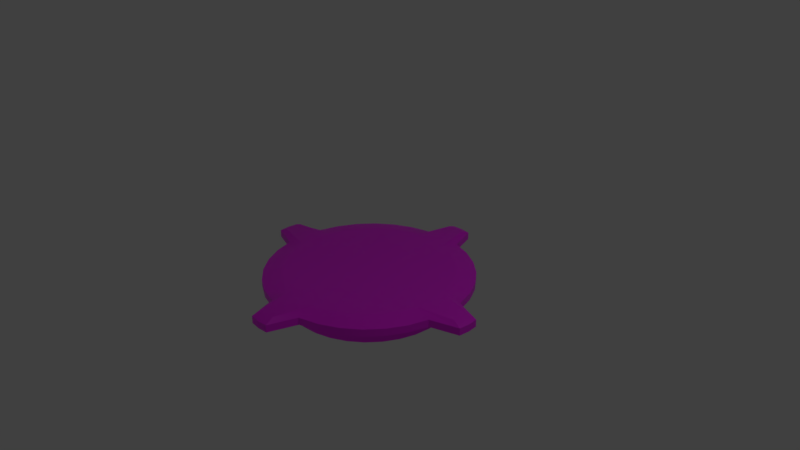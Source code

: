 # Source: Button_Big.blend  (saved by Blender 2.79.0; exported with 4.5.12 LTS)
import bpy
from mathutils import Matrix  # noqa: F401  (used for matrix-valued properties, if any)

bpy.ops.wm.read_factory_settings(use_empty=True)
scene = bpy.context.scene
scene.name = 'Scene'

# ---- collections
col_collection_1 = bpy.data.collections.new('Collection 1'); scene.collection.children.link(col_collection_1)

# ---- images (referenced by path relative to the original .blend; pixels are not part of the script)
import os
ASSET_DIR = os.environ.get("B2B_ASSET_DIR", "")  # directory of the original .blend (textures are referenced by path, not embedded)
HERE = os.path.dirname(os.path.abspath(__file__))  # packed textures are extracted next to this script under _unpacked/

def load_image(name, relpath, width, height, colorspace="sRGB"):
    """Load a texture the original file referenced (path relative to the .blend, or extracted next to this script)."""
    p = next((c for c in (os.path.join(HERE, relpath), os.path.join(ASSET_DIR, relpath)) if relpath and os.path.exists(c)), "")
    if p:
        img = bpy.data.images.load(p, check_existing=True)
        img.name = name
    else:  # same state as the original file: an image datablock whose file is absent (Cycles renders it pink)
        img = bpy.data.images.new(name, width, height)
        img.source = "FILE"
        img.filepath = "//" + (relpath or name)
    img.colorspace_settings.name = colorspace
    return img
img_button_big_bottom_color = load_image('button_big_bottom_color', 'button_big_bottom_color.png', 1024, 1024, 'sRGB')
img_button_big_top_color = load_image('button_big_top_color', 'button_big_top_color.png', 1024, 1024, 'sRGB')

# ---- materials (node trees are filled in below, after node groups)
mat_material_002 = bpy.data.materials.new('Material.002')
mat_material_002.alpha_threshold = 0.0
mat_material_002.roughness = 0.5
mat_material_001 = bpy.data.materials.new('Material.001')
mat_material_001.alpha_threshold = 0.0
mat_material_001.roughness = 0.5

# ---- material node trees
mat_material_002.use_nodes = True; mat_material_002.node_tree.nodes.clear()
_N = mat_material_002.node_tree.nodes; _L = mat_material_002.node_tree.links
n0 = _N.new('ShaderNodeOutputMaterial'); n0.name = 'Material Output'; n0.location = (300, 300)
n1 = _N.new('ShaderNodeBsdfPrincipled'); n1.name = 'Principled BSDF'; n1.location = (23, 469)
n1.width = 150
n1.subsurface_method = 'BURLEY'
n1.inputs[3].default_value = 1.45
n1.inputs[9].default_value = (1.0, 1.0, 1.0)
n2 = _N.new('ShaderNodeTexImage'); n2.name = 'Image Texture'; n2.location = (-246, 386)
n2.width = 140
n2.image = img_button_big_bottom_color
_L.new(n2.outputs[0], n1.inputs[0])
_L.new(n1.outputs[0], n0.inputs[0])
n0.is_active_output = True
mat_material_001.use_nodes = True; mat_material_001.node_tree.nodes.clear()
_N = mat_material_001.node_tree.nodes; _L = mat_material_001.node_tree.links
n0 = _N.new('ShaderNodeBsdfPrincipled'); n0.name = 'Principled BSDF'; n0.location = (11, 475)
n0.width = 150
n0.subsurface_method = 'BURLEY'
n0.inputs[3].default_value = 1.45
n0.inputs[9].default_value = (1.0, 1.0, 1.0)
n1 = _N.new('ShaderNodeOutputMaterial'); n1.name = 'Material Output'; n1.location = (222, 469)
n2 = _N.new('ShaderNodeTexImage'); n2.name = 'Image Texture'; n2.location = (-218, 485)
n2.width = 140
n2.image = img_button_big_top_color
_L.new(n0.outputs[0], n1.inputs[0])
_L.new(n2.outputs[0], n0.inputs[0])
n1.is_active_output = True

# ---- world
world_world = bpy.data.worlds.new('World'); scene.world = world_world
world_world.color = (0.05088, 0.05088, 0.05088)
world_world.use_sun_shadow = False
world_world.sun_shadow_jitter_overblur = 0.0
world_world.cycles.sampling_method = 'MANUAL'

# ---- cameras
cam_camera = bpy.data.cameras.new('Camera')
cam_camera.clip_end = 100.0
cam_camera.lens = 35.0
cam_camera.sensor_width = 32.0
cam_camera.sensor_height = 18.0
cam_camera.ortho_scale = 7.314
cam_camera.dof.focus_distance = 0.0

# ---- lights
light_lamp = bpy.data.lights.new('Lamp', 'POINT')
light_lamp.transmission_factor = 0.0
light_lamp.cutoff_distance = 30.0
light_lamp.energy = 100.0
light_lamp.shadow_buffer_clip_start = 1.001
light_lamp.shadow_soft_size = 0.1
light_lamp.shadow_maximum_resolution = 0.006
light_lamp.use_absolute_resolution = True

# ---- meshes
me_circle_002 = bpy.data.meshes.new('Circle.002')
me_circle_002.from_pydata([(1.148e-07, 1.1, 0.15), (-0.2146, 1.079, 0.15), (-0.421, 1.016, 0.15), (-0.6111, 0.9146, 0.15), (-0.7778, 0.7778, 0.15), (-0.9146, 0.6111, 0.15), (-1.016, 0.421, 0.15), (-1.079, 0.2146, 0.15), (-1.1, -2.285e-07, 0.15), (-1.079, -0.2146, 0.15), (-1.016, -0.421, 0.15), (-0.9146, -0.6111, 0.15), (-0.7778, -0.7778, 0.15), (-0.6111, -0.9146, 0.15), (-0.421, -1.016, 0.15), (-0.2146, -1.079, 0.15), (4.732e-07, -1.1, 0.15), (0.2146, -1.079, 0.15), (0.421, -1.016, 0.15), (0.6111, -0.9146, 0.15), (0.7778, -0.7778, 0.15), (0.9146, -0.6111, 0.15), (1.016, -0.421, 0.15), (1.079, -0.2146, 0.15), (1.1, 7.506e-07, 0.15), (1.079, 0.2146, 0.15), (1.016, 0.421, 0.15), (0.9146, 0.6111, 0.15), (0.7778, 0.7778, 0.15), (0.6111, 0.9146, 0.15), (0.421, 1.016, 0.15), (0.2146, 1.079, 0.15), (1.213e-07, 1.155, 0.15), (-0.2253, 1.133, 0.15), (-0.442, 1.067, 0.15), (-0.6417, 0.9603, 0.15), (-0.8167, 0.8167, 0.15), (-0.9603, 0.6417, 0.15), (-1.067, 0.442, 0.15), (-1.133, 0.2253, 0.15), (-1.155, -2.4e-07, 0.15), (-1.133, -0.2253, 0.15), (-1.067, -0.442, 0.15), (-0.9603, -0.6417, 0.15), (-0.8167, -0.8167, 0.15), (-0.6417, -0.9603, 0.15), (-0.442, -1.067, 0.15), (-0.2253, -1.133, 0.15), (4.977e-07, -1.155, 0.15), (0.2253, -1.133, 0.15), (0.442, -1.067, 0.15), (0.6417, -0.9603, 0.15), (0.8167, -0.8167, 0.15), (0.9603, -0.6417, 0.15), (1.067, -0.442, 0.15), (1.133, -0.2253, 0.15), (1.155, 7.88e-07, 0.15), (1.133, 0.2253, 0.15), (1.067, 0.442, 0.15), (0.9603, 0.6417, 0.15), (0.8167, 0.8167, 0.15), (0.6417, 0.9603, 0.15), (0.442, 1.067, 0.15), (0.2253, 1.133, 0.15), (-0.2704, 1.359, 0.1), (-0.5304, 1.28, 0.1), (-0.77, 1.152, 0.1), (-0.98, 0.98, 0.1), (-1.152, 0.77, 0.1), (-1.28, 0.5304, 0.1), (-1.359, 0.2704, 0.1), (-1.359, -0.2704, 0.1), (-1.28, -0.5304, 0.1), (-1.152, -0.77, 0.1), (-0.98, -0.9801, 0.1), (-0.77, -1.152, 0.1), (-0.5304, -1.28, 0.1), (-0.2704, -1.359, 0.1), (0.2704, -1.359, 0.1), (0.5304, -1.28, 0.1), (0.77, -1.152, 0.1), (0.9801, -0.98, 0.1), (1.152, -0.77, 0.1), (1.28, -0.5304, 0.1), (1.359, -0.2704, 0.1), (1.359, 0.2704, 0.1), (1.28, 0.5304, 0.1), (1.152, 0.77, 0.1), (0.98, 0.9801, 0.1), (0.77, 1.152, 0.1), (0.5304, 1.28, 0.1), (0.2704, 1.359, 0.1), (-0.2704, 1.359, 0.1), (-0.5304, 1.28, 0.1), (-0.77, 1.152, 0.1), (-0.98, 0.98, 0.1), (-1.152, 0.77, 0.1), (-1.28, 0.5304, 0.1), (-1.359, 0.2704, 0.1), (-1.359, -0.2704, 0.1), (-1.28, -0.5304, 0.1), (-1.152, -0.77, 0.1), (-0.98, -0.9801, 0.1), (-0.77, -1.152, 0.1), (-0.5304, -1.28, 0.1), (-0.2704, -1.359, 0.1), (0.2704, -1.359, 0.1), (0.5304, -1.28, 0.1), (0.77, -1.152, 0.1), (0.9801, -0.98, 0.1), (1.152, -0.77, 0.1), (1.28, -0.5304, 0.1), (1.359, -0.2704, 0.1), (1.359, 0.2704, 0.1), (1.28, 0.5304, 0.1), (1.152, 0.77, 0.1), (0.98, 0.9801, 0.1), (0.77, 1.152, 0.1), (0.5304, 1.28, 0.1), (0.2704, 1.359, 0.1), (1.405e-07, 1.386, 1.49e-07), (-0.2704, 1.359, 1.49e-07), (-0.5304, 1.28, 1.49e-07), (-0.77, 1.152, 1.49e-07), (-0.98, 0.98, 1.49e-07), (-1.152, 0.77, 1.49e-07), (-1.28, 0.5304, 1.49e-07), (-1.359, 0.2704, 1.49e-07), (-1.386, -2.888e-07, 1.49e-07), (-1.359, -0.2704, 1.49e-07), (-1.28, -0.5304, 1.49e-07), (-1.152, -0.77, 1.49e-07), (-0.98, -0.9801, 1.49e-07), (-0.77, -1.152, 1.49e-07), (-0.5304, -1.28, 1.49e-07), (-0.2704, -1.359, 1.49e-07), (5.921e-07, -1.386, 1.49e-07), (0.2704, -1.359, 1.49e-07), (0.5304, -1.28, 1.49e-07), (0.77, -1.152, 1.49e-07), (0.9801, -0.98, 1.49e-07), (1.152, -0.77, 1.49e-07), (1.28, -0.5304, 1.49e-07), (1.359, -0.2704, 1.49e-07), (1.386, 9.448e-07, 1.49e-07), (1.359, 0.2704, 1.49e-07), (1.28, 0.5304, 1.49e-07), (1.152, 0.77, 1.49e-07), (0.98, 0.9801, 1.49e-07), (0.77, 1.152, 1.49e-07), (0.5304, 1.28, 1.49e-07), (0.2704, 1.359, 1.49e-07), (-3.33e-07, 1.633, 0.15), (-0.1172, 1.621, 0.15), (-1.621, 0.1172, 0.15), (-1.633, -2.483e-07, 0.15), (-1.621, -0.1172, 0.15), (-0.1172, -1.621, 0.15), (6.674e-07, -1.633, 0.15), (0.1172, -1.621, 0.15), (1.621, -0.1172, 0.15), (1.633, 1.202e-06, 0.15), (1.621, 0.1172, 0.15), (0.1172, 1.621, 0.15), (-3.231e-07, 1.753, 0.1), (-0.1406, 1.739, 0.1), (-1.739, 0.1406, 0.1), (-1.753, -2.737e-07, 0.1), (-1.739, -0.1406, 0.1), (-0.1406, -1.739, 0.1), (7.165e-07, -1.753, 0.1), (0.1406, -1.739, 0.1), (1.739, -0.1406, 0.1), (1.753, 1.284e-06, 0.1), (1.739, 0.1406, 0.1), (0.1406, 1.739, 0.1), (-3.231e-07, 1.753, 0.1), (-0.1406, 1.739, 0.1), (-1.739, 0.1406, 0.1), (-1.753, -2.737e-07, 0.1), (-1.739, -0.1406, 0.1), (-0.1406, -1.739, 0.1), (7.165e-07, -1.753, 0.1), (0.1406, -1.739, 0.1), (1.739, -0.1406, 0.1), (1.753, 1.284e-06, 0.1), (1.739, 0.1406, 0.1), (0.1406, 1.739, 0.1), (-3.231e-07, 1.753, 1.341e-07), (-0.1406, 1.739, 1.341e-07), (-1.739, 0.1406, 1.341e-07), (-1.753, -2.737e-07, 1.341e-07), (-1.739, -0.1406, 1.341e-07), (-0.1406, -1.739, 1.341e-07), (7.165e-07, -1.753, 1.341e-07), (0.1406, -1.739, 1.341e-07), (1.739, -0.1406, 1.341e-07), (1.753, 1.284e-06, 1.341e-07), (1.739, 0.1406, 1.341e-07), (0.1406, 1.739, 1.341e-07)], [], [(0, 31, 63, 32), (17, 16, 48, 49), (8, 7, 39, 40), (26, 25, 57, 58), (11, 10, 42, 43), (2, 1, 33, 34), (30, 29, 61, 62), (12, 11, 43, 44), (21, 20, 52, 53), (6, 5, 37, 38), (15, 14, 46, 47), (25, 24, 56, 57), (16, 15, 47, 48), (1, 0, 32, 33), (19, 18, 50, 51), (10, 9, 41, 42), (29, 28, 60, 61), (20, 19, 51, 52), (5, 4, 36, 37), (23, 22, 54, 55), (14, 13, 45, 46), (24, 23, 55, 56), (18, 17, 49, 50), (9, 8, 40, 41), (27, 26, 58, 59), (3, 2, 34, 35), (28, 27, 59, 60), (31, 30, 62, 63), (22, 21, 53, 54), (13, 12, 44, 45), (4, 3, 35, 36), (7, 6, 38, 39), (70, 98, 178, 166), (145, 113, 186, 198), (59, 58, 86, 87), (50, 49, 78, 79), (35, 34, 65, 66), (60, 59, 87, 88), (63, 62, 90, 91), (45, 44, 74, 75), (36, 35, 66, 67), (54, 53, 82, 83), (39, 38, 69, 70), (137, 106, 183, 195), (98, 127, 190, 178), (58, 57, 85, 86), (49, 48, 158, 159), (34, 33, 64, 65), (43, 42, 72, 73), (62, 61, 89, 90), (53, 52, 81, 82), (44, 43, 73, 74), (47, 46, 76, 77), (38, 37, 68, 69), (40, 39, 154, 155), (32, 63, 163, 152), (51, 50, 79, 80), (42, 41, 71, 72), (91, 119, 187, 175), (61, 60, 88, 89), (52, 51, 80, 81), (46, 45, 75, 76), (37, 36, 67, 68), (55, 54, 83, 84), (99, 71, 168, 180), (127, 128, 191, 190), (136, 137, 195, 194), (86, 85, 113, 114), (73, 72, 100, 101), (65, 64, 92, 93), (90, 89, 117, 118), (74, 73, 101, 102), (82, 81, 109, 110), (69, 68, 96, 97), (77, 76, 104, 105), (151, 120, 188, 199), (119, 151, 199, 187), (78, 49, 159, 171), (80, 79, 107, 108), (72, 71, 99, 100), (89, 88, 116, 117), (81, 80, 108, 109), (84, 83, 111, 112), (76, 75, 103, 104), (68, 67, 95, 96), (63, 91, 175, 163), (79, 78, 106, 107), (85, 57, 162, 174), (87, 86, 114, 115), (66, 65, 93, 94), (88, 87, 115, 116), (91, 90, 118, 119), (75, 74, 102, 103), (67, 66, 94, 95), (83, 82, 110, 111), (70, 69, 97, 98), (71, 41, 156, 168), (77, 105, 181, 169), (100, 99, 129, 130), (129, 99, 180, 192), (108, 107, 138, 139), (117, 116, 148, 149), (109, 108, 139, 140), (96, 95, 124, 125), (112, 111, 142, 143), (104, 103, 133, 134), (41, 40, 155, 156), (115, 114, 146, 147), (107, 106, 137, 138), (56, 55, 160, 161), (94, 93, 122, 123), (116, 115, 147, 148), (119, 118, 150, 151), (111, 110, 141, 142), (103, 102, 132, 133), (95, 94, 123, 124), (98, 97, 126, 127), (64, 33, 153, 165), (92, 64, 165, 177), (128, 129, 192, 191), (114, 113, 145, 146), (101, 100, 130, 131), (93, 92, 121, 122), (118, 117, 149, 150), (102, 101, 131, 132), (110, 109, 140, 141), (97, 96, 125, 126), (105, 104, 134, 135), (161, 160, 172, 173), (156, 155, 167, 168), (152, 163, 175, 164), (155, 154, 166, 167), (159, 158, 170, 171), (162, 161, 173, 174), (158, 157, 169, 170), (153, 152, 164, 165), (164, 175, 187, 176), (171, 170, 182, 183), (167, 166, 178, 179), (174, 173, 185, 186), (170, 169, 181, 182), (165, 164, 176, 177), (173, 172, 184, 185), (168, 167, 179, 180), (182, 181, 193, 194), (186, 185, 197, 198), (177, 176, 188, 189), (185, 184, 196, 197), (180, 179, 191, 192), (176, 187, 199, 188), (183, 182, 194, 195), (179, 178, 190, 191), (47, 77, 169, 157), (112, 143, 196, 184), (121, 92, 177, 189), (144, 145, 198, 197), (135, 136, 194, 193), (120, 121, 189, 188), (55, 84, 172, 160), (57, 56, 161, 162), (48, 47, 157, 158), (33, 32, 152, 153), (84, 112, 184, 172), (106, 78, 171, 183), (113, 85, 174, 186), (39, 70, 166, 154), (105, 135, 193, 181), (143, 144, 197, 196), (1, 2, 3, 4, 5, 6, 7, 8, 9, 10, 11, 12, 13, 14, 15, 16, 17, 18, 19, 20, 21, 22, 23, 24, 25, 26, 27, 28, 29, 30, 31, 0), (121, 120, 151, 150, 149, 148, 147, 146, 145, 144, 143, 142, 141, 140, 139, 138, 137, 136, 135, 134, 133, 132, 131, 130, 129, 128, 127, 126, 125, 124, 123, 122)])
me_circle_002.polygons.foreach_set('use_smooth', [True] * 170)
_uv = me_circle_002.uv_layers.new(name='UVMap')
_uv.uv.foreach_set('vector', [0.6697, 0.8974, 0.7155, 0.8685, 0.7294, 0.8745, 0.6814, 0.9047, 0.2588, 0.5795, 0.204, 0.6026, 0.1924, 0.5953, 0.2499, 0.571, 0.1794, 0.8832, 0.2297, 0.9094, 0.2194, 0.9174, 0.1665, 0.8899, 0.7639, 0.6833, 0.7349, 0.6481, 0.7498, 0.643, 0.7802, 0.68, 0.09341, 0.7789, 0.1099, 0.8167, 0.09351, 0.82, 0.07623, 0.7804, 0.5534, 0.9371, 0.615, 0.9205, 0.6239, 0.929, 0.5593, 0.9465, 0.7505, 0.8352, 0.7735, 0.7985, 0.7904, 0.8009, 0.7662, 0.8394, 0.09015, 0.74, 0.09341, 0.7789, 0.07623, 0.7804, 0.07281, 0.7395, 0.5216, 0.5573, 0.4543, 0.5516, 0.4552, 0.5417, 0.5259, 0.5477, 0.2881, 0.9295, 0.3521, 0.9427, 0.3479, 0.9523, 0.2806, 0.9385, 0.1583, 0.6315, 0.1232, 0.6648, 0.1075, 0.6606, 0.1443, 0.6255, 0.7349, 0.6481, 0.6944, 0.6168, 0.7073, 0.6101, 0.7498, 0.643, 0.204, 0.6026, 0.1583, 0.6315, 0.1443, 0.6255, 0.1924, 0.5953, 0.615, 0.9205, 0.6697, 0.8974, 0.6814, 0.9047, 0.6239, 0.929, 0.3864, 0.5535, 0.3203, 0.5629, 0.3145, 0.5535, 0.3838, 0.5436, 0.1099, 0.8167, 0.1389, 0.8519, 0.124, 0.857, 0.09351, 0.82, 0.7735, 0.7985, 0.7836, 0.76, 0.8009, 0.7605, 0.7904, 0.8009, 0.4543, 0.5516, 0.3864, 0.5535, 0.3838, 0.5436, 0.4552, 0.5417, 0.3521, 0.9427, 0.4194, 0.9484, 0.4186, 0.9583, 0.3479, 0.9523, 0.644, 0.5906, 0.5857, 0.5705, 0.5931, 0.5615, 0.6544, 0.5826, 0.1232, 0.6648, 0.1002, 0.7015, 0.08338, 0.6991, 0.1075, 0.6606, 0.6944, 0.6168, 0.644, 0.5906, 0.6544, 0.5826, 0.7073, 0.6101, 0.3203, 0.5629, 0.2588, 0.5795, 0.2499, 0.571, 0.3145, 0.5535, 0.1389, 0.8519, 0.1794, 0.8832, 0.1665, 0.8899, 0.124, 0.857, 0.7803, 0.7211, 0.7639, 0.6833, 0.7802, 0.68, 0.7975, 0.7196, 0.4874, 0.9465, 0.5534, 0.9371, 0.5593, 0.9465, 0.4899, 0.9564, 0.7836, 0.76, 0.7803, 0.7211, 0.7975, 0.7196, 0.8009, 0.7605, 0.7155, 0.8685, 0.7505, 0.8352, 0.7662, 0.8394, 0.7294, 0.8745, 0.5857, 0.5705, 0.5216, 0.5573, 0.5259, 0.5477, 0.5931, 0.5615, 0.1002, 0.7015, 0.09015, 0.74, 0.07281, 0.7395, 0.08338, 0.6991, 0.4194, 0.9484, 0.4874, 0.9465, 0.4899, 0.9564, 0.4186, 0.9583, 0.2297, 0.9094, 0.2881, 0.9295, 0.2806, 0.9385, 0.2194, 0.9174, 0.0, 0.0, 0.0, 0.0, 0.0, 0.0, 0.0, 0.0, 0.9684, 0.07005, 0.9369, 0.07005, 0.9369, 2.153e-08, 0.9684, 0.0, 0.7975, 0.7196, 0.7802, 0.68, 0.8489, 0.666, 0.8697, 0.7136, 0.3145, 0.5535, 0.2499, 0.571, 0.2124, 0.5351, 0.29, 0.5142, 0.4899, 0.9564, 0.5593, 0.9465, 0.5838, 0.9858, 0.5005, 0.9977, 0.8009, 0.7605, 0.7975, 0.7196, 0.8697, 0.7136, 0.8738, 0.7626, 0.7294, 0.8745, 0.7662, 0.8394, 0.8321, 0.8573, 0.7879, 0.8994, 0.08338, 0.6991, 0.07281, 0.7395, 0.0, 0.7374, 0.01268, 0.6889, 0.4186, 0.9583, 0.4899, 0.9564, 0.5005, 0.9977, 0.4149, 1.0, 0.5931, 0.5615, 0.5259, 0.5477, 0.5437, 0.5073, 0.6244, 0.5238, 0.2194, 0.9174, 0.2806, 0.9385, 0.2494, 0.9762, 0.1759, 0.9509, 0.9369, 0.2102, 0.9684, 0.2102, 0.9684, 0.2802, 0.9369, 0.2802, 0.9684, 0.4137, 0.9369, 0.4137, 0.9369, 0.347, 0.9684, 0.347, 0.7802, 0.68, 0.7498, 0.643, 0.8123, 0.6216, 0.8489, 0.666, 0.2499, 0.571, 0.1924, 0.5953, 0.09127, 0.5313, 0.1211, 0.5186, 0.5593, 0.9465, 0.6239, 0.929, 0.6613, 0.9649, 0.5838, 0.9858, 0.07623, 0.7804, 0.09351, 0.82, 0.02484, 0.834, 0.004105, 0.7864, 0.7662, 0.8394, 0.7904, 0.8009, 0.8611, 0.8111, 0.8321, 0.8573, 0.5259, 0.5477, 0.4552, 0.5417, 0.4589, 0.5, 0.5437, 0.5073, 0.07281, 0.7395, 0.07623, 0.7804, 0.004105, 0.7864, 0.0, 0.7374, 0.1443, 0.6255, 0.1075, 0.6606, 0.04167, 0.6427, 0.08584, 0.6006, 0.2806, 0.9385, 0.3479, 0.9523, 0.3301, 0.9927, 0.2494, 0.9762, 0.1665, 0.8899, 0.2194, 0.9174, 0.08214, 0.9621, 0.05464, 0.9478, 0.6814, 0.9047, 0.7294, 0.8745, 0.8075, 0.953, 0.7825, 0.9687, 0.3838, 0.5436, 0.3145, 0.5535, 0.29, 0.5142, 0.3732, 0.5023, 0.09351, 0.82, 0.124, 0.857, 0.06141, 0.8784, 0.02484, 0.834, 0.0, 0.0, 0.0, 0.0, 0.0, 0.0, 0.0, 0.0, 0.7904, 0.8009, 0.8009, 0.7605, 0.8738, 0.7626, 0.8611, 0.8111, 0.4552, 0.5417, 0.3838, 0.5436, 0.3732, 0.5023, 0.4589, 0.5, 0.1075, 0.6606, 0.08338, 0.6991, 0.01268, 0.6889, 0.04167, 0.6427, 0.3479, 0.9523, 0.4186, 0.9583, 0.4149, 1.0, 0.3301, 0.9927, 0.6544, 0.5826, 0.5931, 0.5615, 0.6244, 0.5238, 0.6979, 0.5491, 0.0, 0.0, 0.0, 0.0, 0.0, 0.0, 0.0, 0.0, 0.1759, 0.04912, 0.1124, 0.08212, 0.02652, 0.03768, 0.05952, 0.02052, 0.1435, 0.4357, 0.2124, 0.4649, 0.1017, 0.5, 0.06585, 0.4848, 0.0, 0.0, 0.0, 0.0, 0.0, 0.0, 0.0, 0.0, 0.0, 0.0, 0.0, 0.0, 0.0, 0.0, 0.0, 0.0, 0.0, 0.0, 0.0, 0.0, 0.0, 0.0, 0.0, 0.0, 0.0, 0.0, 0.0, 0.0, 0.0, 0.0, 0.0, 0.0, 0.0, 0.0, 0.0, 0.0, 0.0, 0.0, 0.0, 0.0, 0.0, 0.0, 0.0, 0.0, 0.0, 0.0, 0.0, 0.0, 0.0, 0.0, 0.0, 0.0, 0.0, 0.0, 0.0, 0.0, 0.0, 0.0, 0.0, 0.0, 0.0, 0.0, 0.0, 0.0, 0.7879, 0.1006, 0.7303, 0.06433, 0.8079, 0.01518, 0.8379, 0.03406, 0.9369, 0.2802, 0.9684, 0.2802, 0.9684, 0.347, 0.9369, 0.347, 0.2124, 0.5351, 0.2499, 0.571, 0.1211, 0.5186, 0.1017, 0.5, 0.0, 0.0, 0.0, 0.0, 0.0, 0.0, 0.0, 0.0, 0.0, 0.0, 0.0, 0.0, 0.0, 0.0, 0.0, 0.0, 0.0, 0.0, 0.0, 0.0, 0.0, 0.0, 0.0, 0.0, 0.0, 0.0, 0.0, 0.0, 0.0, 0.0, 0.0, 0.0, 0.0, 0.0, 0.0, 0.0, 0.0, 0.0, 0.0, 0.0, 0.0, 0.0, 0.0, 0.0, 0.0, 0.0, 0.0, 0.0, 0.0, 0.0, 0.0, 0.0, 0.0, 0.0, 0.0, 0.0, 0.7294, 0.8745, 0.7879, 0.8994, 0.8379, 0.9659, 0.8075, 0.953, 0.0, 0.0, 0.0, 0.0, 0.0, 0.0, 0.0, 0.0, 0.8123, 0.6216, 0.7498, 0.643, 0.8412, 0.5693, 0.8738, 0.5582, 0.0, 0.0, 0.0, 0.0, 0.0, 0.0, 0.0, 0.0, 0.0, 0.0, 0.0, 0.0, 0.0, 0.0, 0.0, 0.0, 0.0, 0.0, 0.0, 0.0, 0.0, 0.0, 0.0, 0.0, 0.0, 0.0, 0.0, 0.0, 0.0, 0.0, 0.0, 0.0, 0.0, 0.0, 0.0, 0.0, 0.0, 0.0, 0.0, 0.0, 0.0, 0.0, 0.0, 0.0, 0.0, 0.0, 0.0, 0.0, 0.0, 0.0, 0.0, 0.0, 0.0, 0.0, 0.0, 0.0, 0.0, 0.0, 0.0, 0.0, 0.0, 0.0, 0.0, 0.0, 0.06141, 0.8784, 0.124, 0.857, 0.03254, 0.9307, 3.386e-07, 0.9418, 0.0, 0.0, 0.0, 0.0, 0.0, 0.0, 0.0, 0.0, 0.9053, 0.04584, 0.9053, 0.0, 0.9369, 5.382e-09, 0.9369, 0.04584, 0.9684, 0.2102, 0.9369, 0.2102, 0.9369, 0.1401, 0.9684, 0.1401, 0.9369, 0.1587, 0.9369, 0.2002, 0.9053, 0.2002, 0.9053, 0.1587, 0.8738, 0.1727, 0.8738, 0.1327, 0.9053, 0.1327, 0.9053, 0.1727, 0.9369, 0.123, 0.9369, 0.1587, 0.9053, 0.1587, 0.9053, 0.123, 0.8738, 0.438, 0.8738, 0.398, 0.9053, 0.398, 0.9053, 0.438, 0.9053, 0.2653, 0.9053, 0.3132, 0.8738, 0.3132, 0.8738, 0.2653, 0.8738, 0.08483, 0.8738, 0.04003, 0.9053, 0.04003, 0.9053, 0.08483, 0.124, 0.857, 0.1665, 0.8899, 0.05464, 0.9478, 0.03254, 0.9307, 0.9369, 0.2817, 0.9369, 0.3232, 0.9053, 0.3232, 0.9053, 0.2817, 0.9369, 0.2002, 0.9369, 0.246, 0.9053, 0.246, 0.9053, 0.2002, 0.7073, 0.6101, 0.6544, 0.5826, 0.7916, 0.5379, 0.8191, 0.5522, 0.9053, 0.4565, 0.9053, 0.4149, 0.9369, 0.4149, 0.9369, 0.4565, 0.9369, 0.246, 0.9369, 0.2817, 0.9053, 0.2817, 0.9053, 0.246, 0.8738, 0.2653, 0.8738, 0.2175, 0.9053, 0.2175, 0.9053, 0.2653, 0.9053, 0.3132, 0.9053, 0.358, 0.8738, 0.358, 0.8738, 0.3132, 0.8738, 0.04003, 0.8738, 0.0, 0.9053, 1.076e-08, 0.9053, 0.04003, 0.9053, 0.4921, 0.9053, 0.4565, 0.9369, 0.4565, 0.9369, 0.4921, 0.8738, 0.5307, 0.8738, 0.4828, 0.9053, 0.4828, 0.9053, 0.5307, 0.6613, 0.9649, 0.6239, 0.929, 0.7526, 0.9814, 0.7721, 1.0, 0.0, 0.0, 0.0, 0.0, 0.0, 0.0, 0.0, 0.0, 0.1124, 0.08212, 0.06141, 0.1216, 3.762e-07, 0.05819, 0.02652, 0.03768, 0.9369, 0.3232, 0.9369, 0.3691, 0.9053, 0.3691, 0.9053, 0.3232, 0.9053, 0.08738, 0.9053, 0.04584, 0.9369, 0.04584, 0.9369, 0.08738, 0.9053, 0.4149, 0.9053, 0.3691, 0.9369, 0.3691, 0.9369, 0.4149, 0.8738, 0.2175, 0.8738, 0.1727, 0.9053, 0.1727, 0.9053, 0.2175, 0.9053, 0.123, 0.9053, 0.08738, 0.9369, 0.08738, 0.9369, 0.123, 0.9053, 0.358, 0.9053, 0.398, 0.8738, 0.398, 0.8738, 0.358, 0.8738, 0.4828, 0.8738, 0.438, 0.9053, 0.438, 0.9053, 0.4828, 0.8738, 0.1327, 0.8738, 0.08483, 0.9053, 0.08483, 0.9053, 0.1327, 0.8191, 0.5522, 0.7916, 0.5379, 0.8142, 0.5205, 0.8472, 0.5377, 0.03254, 0.9307, 0.05464, 0.9478, 0.02652, 0.9623, 3.386e-07, 0.9418, 0.7825, 0.9687, 0.8075, 0.953, 0.8379, 0.9659, 0.8079, 0.9848, 0.05464, 0.9478, 0.08214, 0.9621, 0.05952, 0.9795, 0.02652, 0.9623, 0.1211, 0.5186, 0.09127, 0.5313, 0.06585, 0.5152, 0.1017, 0.5, 0.8412, 0.5693, 0.8191, 0.5522, 0.8472, 0.5377, 0.8738, 0.5582, 0.09127, 0.5313, 0.06629, 0.547, 0.03586, 0.5341, 0.06585, 0.5152, 0.7526, 0.9814, 0.7825, 0.9687, 0.8079, 0.9848, 0.7721, 1.0, 0.0, 0.0, 0.0, 0.0, 0.0, 0.0, 0.0, 0.0, 0.0, 0.0, 0.0, 0.0, 0.0, 0.0, 0.0, 0.0, 0.0, 0.0, 0.0, 0.0, 0.0, 0.0, 0.0, 0.0, 0.0, 0.0, 0.0, 0.0, 0.0, 0.0, 0.0, 0.0, 0.0, 0.0, 0.0, 0.0, 0.0, 0.0, 0.0, 0.0, 0.0, 0.0, 0.0, 0.0, 0.0, 0.0, 0.0, 0.0, 0.0, 0.0, 0.0, 0.0, 0.0, 0.0, 0.0, 0.0, 0.0, 0.0, 0.0, 0.0, 0.0, 0.0, 0.0, 0.0, 0.9369, 0.5173, 0.9369, 0.5428, 0.9053, 0.5428, 0.9053, 0.5173, 1.0, 0.05066, 1.0, 0.07582, 0.9684, 0.07582, 0.9684, 0.05066, 0.9684, 0.152, 0.9684, 0.1268, 1.0, 0.1268, 1.0, 0.152, 1.0, 0.07582, 1.0, 0.1013, 0.9684, 0.1013, 0.9684, 0.07582, 0.9684, 0.05066, 0.9684, 0.02551, 1.0, 0.02551, 1.0, 0.05066, 0.9684, 0.1268, 0.9684, 0.1013, 1.0, 0.1013, 1.0, 0.1268, 0.9369, 0.4921, 0.9369, 0.5173, 0.9053, 0.5173, 0.9053, 0.4921, 0.9684, 0.02551, 0.9684, 0.0, 1.0, 3.364e-10, 1.0, 0.02551, 0.1443, 0.6255, 0.08584, 0.6006, 0.03586, 0.5341, 0.06629, 0.547, 0.9684, 0.5472, 0.9369, 0.5472, 0.9369, 0.4805, 0.9684, 0.4805, 0.9369, 0.07005, 0.9684, 0.07005, 0.9684, 0.1401, 0.9369, 0.1401, 0.7613, 0.4179, 0.8123, 0.3784, 0.8738, 0.4418, 0.8472, 0.4623, 0.08584, 0.3994, 0.1435, 0.4357, 0.06585, 0.4848, 0.03586, 0.4659, 0.7303, 0.06433, 0.6613, 0.03514, 0.7721, 1.076e-07, 0.8079, 0.01518, 0.6544, 0.5826, 0.6979, 0.5491, 0.8142, 0.5205, 0.7916, 0.5379, 0.7498, 0.643, 0.7073, 0.6101, 0.8191, 0.5522, 0.8412, 0.5693, 0.1924, 0.5953, 0.1443, 0.6255, 0.06629, 0.547, 0.09127, 0.5313, 0.6239, 0.929, 0.6814, 0.9047, 0.7825, 0.9687, 0.7526, 0.9814, 0.0, 0.0, 0.0, 0.0, 0.0, 0.0, 0.0, 0.0, 0.0, 0.0, 0.0, 0.0, 0.0, 0.0, 0.0, 0.0, 0.0, 0.0, 0.0, 0.0, 0.0, 0.0, 0.0, 0.0, 0.2194, 0.9174, 0.1759, 0.9509, 0.05952, 0.9795, 0.08214, 0.9621, 0.9684, 0.4805, 0.9369, 0.4805, 0.9369, 0.4137, 0.9684, 0.4137, 0.6979, 0.4509, 0.7613, 0.4179, 0.8472, 0.4623, 0.8142, 0.4795, 0.615, 0.9205, 0.5534, 0.9371, 0.4874, 0.9465, 0.4194, 0.9484, 0.3521, 0.9427, 0.2881, 0.9295, 0.2297, 0.9094, 0.1794, 0.8832, 0.1389, 0.8519, 0.1099, 0.8167, 0.09341, 0.7789, 0.09015, 0.74, 0.1002, 0.7015, 0.1232, 0.6648, 0.1583, 0.6315, 0.204, 0.6026, 0.2588, 0.5795, 0.3203, 0.5629, 0.3864, 0.5535, 0.4543, 0.5516, 0.5216, 0.5573, 0.5857, 0.5705, 0.644, 0.5906, 0.6944, 0.6168, 0.7349, 0.6481, 0.7639, 0.6833, 0.7803, 0.7211, 0.7836, 0.76, 0.7735, 0.7985, 0.7505, 0.8352, 0.7155, 0.8685, 0.6697, 0.8974, 0.6613, 0.03514, 0.7303, 0.06433, 0.7879, 0.1006, 0.8321, 0.1427, 0.8611, 0.1889, 0.8738, 0.2374, 0.8697, 0.2864, 0.8489, 0.334, 0.8123, 0.3784, 0.7613, 0.4179, 0.6979, 0.4509, 0.6244, 0.4762, 0.5437, 0.4927, 0.4589, 0.5, 0.3732, 0.4977, 0.29, 0.4858, 0.2124, 0.4649, 0.1435, 0.4357, 0.08584, 0.3994, 0.04167, 0.3573, 0.01268, 0.3111, 0.0, 0.2626, 0.004105, 0.2136, 0.02484, 0.166, 0.06141, 0.1216, 0.1124, 0.08212, 0.1759, 0.04912, 0.2494, 0.02385, 0.3301, 0.007258, 0.4149, 0.0, 0.5005, 0.002349, 0.5838, 0.01421])
me_circle_002.materials.append(mat_material_002)
me_circle_002.use_remesh_preserve_volume = False
me_circle_002.use_remesh_preserve_attributes = False
me_circle_002.use_mirror_vertex_groups = False
me_circle_002.use_paint_bone_selection = False
me_circle_002.use_paint_mask = True
me_circle_002.update()
me_circle_001 = bpy.data.meshes.new('Circle.001')
me_circle_001.from_pydata([(0.05226, 0.4973, -0.03593), (-0.04575, 0.4979, -0.03593), (-0.142, 0.4794, -0.03593), (-0.2328, 0.4425, -0.03593), (-0.3147, 0.3886, -0.03593), (-0.3844, 0.3197, -0.03593), (-0.4394, 0.2386, -0.03593), (-0.4775, 0.1483, -0.03593), (-0.4973, 0.05226, -0.03593), (-0.4979, -0.04575, -0.03593), (-0.4794, -0.142, -0.03593), (-0.4425, -0.2328, -0.03593), (-0.3886, -0.3147, -0.03593), (-0.3197, -0.3844, -0.03593), (-0.2386, -0.4394, -0.03593), (-0.1483, -0.4775, -0.03593), (-0.05226, -0.4973, -0.03593), (0.04575, -0.4979, -0.03593), (0.142, -0.4794, -0.03593), (0.2328, -0.4425, -0.03593), (0.3147, -0.3886, -0.03593), (0.3844, -0.3197, -0.03593), (0.4394, -0.2386, -0.03593), (0.4775, -0.1483, -0.03593), (0.4973, -0.05226, -0.03593), (0.4979, 0.04575, -0.03593), (0.4794, 0.142, -0.03593), (0.4425, 0.2328, -0.03593), (0.3886, 0.3147, -0.03593), (0.3197, 0.3844, -0.03593), (0.2386, 0.4394, -0.03593), (0.1483, 0.4775, -0.03593), (0.04704, 0.4475, -0.03593), (-0.04118, 0.4481, -0.03593), (-0.1278, 0.4315, -0.03593), (-0.2095, 0.3982, -0.03593), (-0.2832, 0.3497, -0.03593), (-0.346, 0.2877, -0.03593), (-0.3955, 0.2147, -0.03593), (-0.4298, 0.1334, -0.03593), (-0.4475, 0.04704, -0.03593), (-0.4481, -0.04118, -0.03593), (-0.4315, -0.1278, -0.03593), (-0.3982, -0.2095, -0.03593), (-0.3497, -0.2832, -0.03593), (-0.2877, -0.346, -0.03593), (-0.2147, -0.3955, -0.03593), (-0.1334, -0.4298, -0.03593), (-0.04704, -0.4475, -0.03593), (0.04118, -0.4481, -0.03593), (0.1278, -0.4315, -0.03593), (0.2095, -0.3982, -0.03593), (0.2832, -0.3497, -0.03593), (0.346, -0.2877, -0.03593), (0.3955, -0.2147, -0.03593), (0.4298, -0.1334, -0.03593), (0.4475, -0.04704, -0.03593), (0.4481, 0.04118, -0.03593), (0.4315, 0.1278, -0.03593), (0.3982, 0.2095, -0.03593), (0.3497, 0.2832, -0.03593), (0.2877, 0.346, -0.03593), (0.2147, 0.3955, -0.03593), (0.1334, 0.4298, -0.03593), (-0.1951, 0.9808, 0.0), (-0.3827, 0.9239, 0.0), (-0.5556, 0.8315, 0.0), (-0.7071, 0.7071, 0.0), (-0.8315, 0.5556, 0.0), (-0.9239, 0.3827, 0.0), (-0.9808, 0.1951, 0.0), (-0.9808, -0.1951, 0.0), (-0.9239, -0.3827, 0.0), (-0.8315, -0.5556, 0.0), (-0.7071, -0.7071, 0.0), (-0.5556, -0.8315, 0.0), (-0.3827, -0.9239, 0.0), (-0.1951, -0.9808, 0.0), (0.1951, -0.9808, 0.0), (0.3827, -0.9239, 0.0), (0.5556, -0.8315, 0.0), (0.7071, -0.7071, 0.0), (0.8315, -0.5556, 0.0), (0.9239, -0.3827, 0.0), (0.9808, -0.1951, 0.0), (0.9808, 0.1951, 0.0), (0.9239, 0.3827, 0.0), (0.8315, 0.5556, 0.0), (0.7071, 0.7071, 0.0), (0.5556, 0.8315, 0.0), (0.3827, 0.9239, 0.0), (0.1951, 0.9808, 0.0), (1.187e-08, 1.1, -0.1), (-0.2146, 1.079, -0.1), (-0.421, 1.016, -0.1), (-0.6111, 0.9146, -0.1), (-0.7778, 0.7778, -0.1), (-0.9146, 0.6111, -0.1), (-1.016, 0.421, -0.1), (-1.079, 0.2146, -0.1), (-1.1, 5.455e-08, -0.1), (-1.079, -0.2146, -0.1), (-1.016, -0.421, -0.1), (-0.9146, -0.6111, -0.1), (-0.7778, -0.7778, -0.1), (-0.6111, -0.9146, -0.1), (-0.421, -1.016, -0.1), (-0.2146, -1.079, -0.1), (3.703e-07, -1.1, -0.1), (0.2146, -1.079, -0.1), (0.421, -1.016, -0.1), (0.6111, -0.9146, -0.1), (0.7778, -0.7778, -0.1), (0.9146, -0.6111, -0.1), (1.016, -0.421, -0.1), (1.079, -0.2146, -0.1), (1.1, 1.034e-06, -0.1), (1.079, 0.2146, -0.1), (1.016, 0.421, -0.1), (0.9146, 0.6111, -0.1), (0.7778, 0.7778, -0.1), (0.6111, 0.9146, -0.1), (0.421, 1.016, -0.1), (0.2146, 1.079, -0.1), (1.244e-08, 1.1, -0.2), (-0.2146, 1.079, -0.2), (-0.421, 1.016, -0.2), (-0.6111, 0.9146, -0.2), (-0.7778, 0.7778, -0.2), (-0.9146, 0.6111, -0.2), (-1.016, 0.421, -0.2), (-1.079, 0.2146, -0.2), (-1.1, 5.455e-08, -0.2), (-1.079, -0.2146, -0.2), (-1.016, -0.421, -0.2), (-0.9146, -0.6111, -0.2), (-0.7778, -0.7778, -0.2), (-0.6111, -0.9146, -0.2), (-0.421, -1.016, -0.2), (-0.2146, -1.079, -0.2), (3.709e-07, -1.1, -0.2), (0.2146, -1.079, -0.2), (0.421, -1.016, -0.2), (0.6111, -0.9146, -0.2), (0.7778, -0.7778, -0.2), (0.9146, -0.6111, -0.2), (1.016, -0.421, -0.2), (1.079, -0.2146, -0.2), (1.1, 1.034e-06, -0.2), (1.079, 0.2146, -0.2), (1.016, 0.421, -0.2), (0.9146, 0.6111, -0.2), (0.7778, 0.7778, -0.2), (0.6111, 0.9146, -0.2), (0.421, 1.016, -0.2), (0.2146, 1.079, -0.2), (0.3844, -0.3197, 7.451e-09), (0.3147, -0.3886, 7.451e-09), (-0.2147, -0.3955, 1.863e-09), (0.2095, -0.3982, 7.451e-09), (0.2832, -0.3497, 7.451e-09), (-0.2877, -0.346, 1.863e-09), (-0.2386, -0.4394, 1.863e-09), (-0.3197, -0.3844, 1.863e-09), (0.2328, -0.4425, 7.451e-09), (-0.1334, -0.4298, 1.863e-09), (0.1278, -0.4315, 7.451e-09), (0.04118, -0.4481, 7.451e-09), (-0.04704, -0.4475, 1.863e-09), (0.142, -0.4794, 7.451e-09), (-0.1483, -0.4775, 1.863e-09), (-0.05226, -0.4973, 1.863e-09), (0.04575, -0.4979, 7.451e-09), (0.02123, -1.034, -0.03593), (3.418e-07, -1.036, -0.03593), (-0.03479, -1.033, -0.03593), (-0.03596, -0.9965, 0.0), (0.02288, -0.9977, 0.0), (0.4973, -0.05226, 7.451e-09), (1.033, -0.03479, -0.03593), (0.9965, -0.03596, 0.0), (0.4775, -0.1483, 7.451e-09), (0.4475, -0.04704, 7.451e-09), (0.4298, -0.1334, 7.451e-09), (0.4394, -0.2386, 7.451e-09), (0.3955, -0.2147, 7.451e-09), (0.346, -0.2877, 7.451e-09), (-0.3497, -0.2832, 1.863e-09), (-0.3886, -0.3147, 1.863e-09), (-0.3982, -0.2095, 1.863e-09), (-0.4425, -0.2328, 1.863e-09), (-0.4481, -0.04118, 1.863e-09), (-0.4315, -0.1278, 1.863e-09), (-0.4794, -0.142, 1.863e-09), (-0.4979, -0.04575, 1.863e-09), (-0.9977, -0.02288, 0.0), (-1.034, -0.02123, -0.03593), (1.034, 0.02123, -0.03593), (0.9977, 0.02288, 0.0), (0.4979, 0.04575, 7.451e-09), (1.036, 9.901e-07, -0.03593), (0.4794, 0.142, 7.451e-09), (0.4425, 0.2328, 7.451e-09), (0.3886, 0.3147, 7.451e-09), (0.4315, 0.1278, 7.451e-09), (0.4481, 0.04118, 7.451e-09), (0.3982, 0.2095, 7.451e-09), (0.3497, 0.2832, 7.451e-09), (-0.3955, 0.2147, 1.863e-09), (-0.346, 0.2877, 1.863e-09), (-0.4298, 0.1334, 1.863e-09), (-0.4394, 0.2386, 1.863e-09), (-0.4775, 0.1483, 1.863e-09), (-0.4475, 0.04704, 1.863e-09), (-0.4973, 0.05226, 1.863e-09), (-1.033, 0.03479, -0.03593), (-1.036, 6.797e-08, -0.03593), (-0.9965, 0.03596, 0.0), (0.3197, 0.3844, 7.451e-09), (0.2877, 0.346, 7.451e-09), (0.2386, 0.4394, 7.451e-09), (0.2147, 0.3955, 7.451e-09), (0.1334, 0.4298, 7.451e-09), (0.04704, 0.4475, 7.451e-09), (-0.04118, 0.4481, 1.863e-09), (-0.1278, 0.4315, 1.863e-09), (-0.2095, 0.3982, 1.863e-09), (-0.2832, 0.3497, 1.863e-09), (-0.3147, 0.3886, 1.863e-09), (-0.2328, 0.4425, 1.863e-09), (-0.3844, 0.3197, 1.863e-09), (0.1483, 0.4775, 7.451e-09), (-0.142, 0.4794, 1.863e-09), (0.05226, 0.4973, 7.451e-09), (-0.04575, 0.4979, 1.863e-09), (0.03479, 1.033, -0.03593), (0.03596, 0.9965, 0.0), (4.266e-09, 1.036, -0.03593), (-0.02123, 1.034, -0.03593), (-0.02288, 0.9977, 0.0)], [], [(29, 61, 60, 28), (20, 52, 51, 19), (5, 37, 36, 4), (23, 55, 54, 22), (14, 46, 45, 13), (24, 56, 55, 23), (27, 59, 58, 26), (18, 50, 49, 17), (9, 41, 40, 8), (3, 35, 34, 2), (28, 60, 59, 27), (31, 63, 62, 30), (22, 54, 53, 21), (13, 45, 44, 12), (4, 36, 35, 3), (7, 39, 38, 6), (0, 32, 63, 31), (17, 49, 48, 16), (8, 40, 39, 7), (26, 58, 57, 25), (11, 43, 42, 10), (2, 34, 33, 1), (30, 62, 61, 29), (12, 44, 43, 11), (21, 53, 52, 20), (15, 47, 46, 14), (6, 38, 37, 5), (16, 48, 47, 15), (25, 57, 56, 24), (10, 42, 41, 9), (1, 33, 32, 0), (19, 51, 50, 18), (8, 215, 216, 196, 9), (24, 179, 200, 197, 25), (0, 235, 237, 238, 1), (16, 175, 174, 173, 17), (64, 65, 66, 67, 68, 69, 70, 217, 214, 212, 211, 230, 228, 229, 232, 234, 239), (115, 147, 148, 116), (91, 123, 92, 237, 235, 236), (70, 99, 100, 216, 215, 217), (85, 117, 118, 86), (72, 102, 103, 73), (64, 93, 94, 65), (89, 121, 122, 90), (73, 103, 104, 74), (81, 112, 113, 82), (68, 97, 98, 69), (76, 106, 107, 77), (77, 107, 108, 174, 175, 176), (79, 110, 111, 80), (71, 101, 102, 72), (88, 120, 121, 89), (80, 111, 112, 81), (67, 96, 97, 68), (83, 114, 115, 84), (75, 105, 106, 76), (84, 115, 116, 200, 179, 180), (78, 109, 110, 79), (86, 118, 119, 87), (65, 94, 95, 66), (87, 119, 120, 88), (90, 122, 123, 91), (82, 113, 114, 83), (74, 104, 105, 75), (66, 95, 96, 67), (69, 98, 99, 70), (125, 124, 155, 154, 153, 152, 151, 150, 149, 148, 147, 146, 145, 144, 143, 142, 141, 140, 139, 138, 137, 136, 135, 134, 133, 132, 131, 130, 129, 128, 127, 126), (100, 132, 133, 101), (118, 150, 151, 119), (109, 141, 142, 110), (94, 126, 127, 95), (119, 151, 152, 120), (122, 154, 155, 123), (104, 136, 137, 105), (95, 127, 128, 96), (113, 145, 146, 114), (98, 130, 131, 99), (123, 155, 124, 92), (99, 131, 132, 100), (117, 149, 150, 118), (108, 140, 141, 109), (93, 125, 126, 94), (102, 134, 135, 103), (121, 153, 154, 122), (112, 144, 145, 113), (103, 135, 136, 104), (106, 138, 139, 107), (97, 129, 130, 98), (116, 148, 149, 117), (107, 139, 140, 108), (110, 142, 143, 111), (101, 133, 134, 102), (92, 124, 125, 93), (120, 152, 153, 121), (111, 143, 144, 112), (105, 137, 138, 106), (96, 128, 129, 97), (114, 146, 147, 115), (206, 59, 60, 207), (186, 53, 54, 185), (159, 51, 52, 160), (220, 30, 29, 218), (233, 0, 31, 231), (210, 39, 40, 213), (204, 58, 59, 206), (213, 40, 41, 191), (157, 20, 19, 164), (177, 173, 174, 108, 109, 78), (223, 32, 33, 224), (231, 31, 30, 220), (194, 9, 196, 195), (163, 13, 12, 188), (182, 56, 57, 205), (239, 238, 237, 92, 93, 64), (169, 18, 17, 172), (192, 42, 43, 189), (175, 16, 171, 176), (222, 63, 32, 223), (184, 22, 21, 156), (225, 34, 35, 226), (190, 11, 10, 193), (168, 48, 49, 167), (205, 57, 58, 204), (171, 16, 15, 170), (209, 37, 38, 208), (166, 50, 51, 159), (226, 35, 36, 227), (185, 54, 55, 183), (167, 49, 50, 166), (236, 233, 231, 220, 218, 203, 202, 201, 199, 198, 85, 86, 87, 88, 89, 90, 91), (180, 178, 181, 184, 156, 157, 164, 169, 172, 177, 78, 79, 80, 81, 82, 83, 84), (176, 171, 170, 162, 163, 188, 190, 193, 194, 195, 71, 72, 73, 74, 75, 76, 77), (192, 189, 187, 161, 158, 165, 168, 167, 166, 159, 160, 186, 185, 183, 182, 205, 204, 206, 207, 219, 221, 222, 223, 224, 225, 226, 227, 209, 208, 210, 213, 191), (232, 2, 1, 234), (208, 38, 39, 210), (165, 47, 48, 168), (207, 60, 61, 219), (183, 55, 56, 182), (235, 0, 233, 236), (179, 24, 178, 180), (234, 1, 238, 239), (214, 8, 7, 212), (193, 10, 9, 194), (172, 17, 173, 177), (191, 41, 42, 192), (162, 14, 13, 163), (227, 36, 37, 209), (224, 33, 34, 225), (189, 43, 44, 187), (158, 46, 47, 165), (164, 19, 18, 169), (178, 24, 23, 181), (221, 62, 63, 222), (219, 61, 62, 221), (230, 5, 4, 228), (228, 4, 3, 229), (215, 8, 214, 217), (202, 27, 26, 201), (218, 29, 28, 203), (211, 6, 5, 230), (212, 7, 6, 211), (198, 197, 200, 116, 117, 85), (201, 26, 25, 199), (181, 23, 22, 184), (199, 25, 197, 198), (187, 44, 45, 161), (188, 12, 11, 190), (203, 28, 27, 202), (160, 52, 53, 186), (161, 45, 46, 158), (229, 3, 2, 232), (195, 196, 216, 100, 101, 71), (156, 21, 20, 157), (170, 15, 14, 162)])
me_circle_001.polygons.foreach_set('use_smooth', [True] * 174)
_uv = me_circle_001.uv_layers.new(name='UVMap')
_uv.uv.foreach_set('vector', [0.9312, 0.3053, 0.9189, 0.3041, 0.9188, 0.2806, 0.931, 0.2792, 0.7959, 0.1606, 0.7972, 0.1738, 0.7759, 0.1786, 0.7723, 0.1659, 0.7975, 0.4258, 0.7986, 0.4125, 0.8203, 0.4123, 0.8216, 0.4256, 0.866, 0.1752, 0.8603, 0.187, 0.8402, 0.1781, 0.8437, 0.1654, 0.6909, 0.2553, 0.7027, 0.259, 0.6986, 0.2821, 0.6863, 0.2809, 0.8861, 0.1896, 0.8784, 0.1999, 0.8603, 0.187, 0.866, 0.1752, 0.9262, 0.2536, 0.9144, 0.2575, 0.906, 0.2359, 0.9168, 0.2295, 0.7501, 0.176, 0.756, 0.1877, 0.738, 0.2009, 0.7302, 0.1907, 0.7142, 0.3783, 0.7237, 0.3698, 0.7391, 0.3863, 0.7314, 0.3966, 0.8452, 0.4203, 0.8416, 0.4076, 0.8616, 0.3985, 0.8674, 0.4102, 0.931, 0.2792, 0.9188, 0.2806, 0.9144, 0.2575, 0.9262, 0.2536, 0.9176, 0.3551, 0.9067, 0.3489, 0.9148, 0.3271, 0.9266, 0.3309, 0.8437, 0.1654, 0.8402, 0.1781, 0.8189, 0.1737, 0.82, 0.1604, 0.6863, 0.2809, 0.6986, 0.2821, 0.6987, 0.3056, 0.6865, 0.307, 0.8216, 0.4256, 0.8203, 0.4123, 0.8416, 0.4076, 0.8452, 0.4203, 0.7515, 0.411, 0.7572, 0.3992, 0.7773, 0.4081, 0.7738, 0.4208, 0.9043, 0.3769, 0.8947, 0.3685, 0.9067, 0.3489, 0.9176, 0.3551, 0.7302, 0.1907, 0.738, 0.2009, 0.7228, 0.2176, 0.7132, 0.2093, 0.7314, 0.3966, 0.7391, 0.3863, 0.7572, 0.3992, 0.7515, 0.411, 0.9168, 0.2295, 0.906, 0.2359, 0.8938, 0.2164, 0.9033, 0.2079, 0.6914, 0.3326, 0.7031, 0.3286, 0.7115, 0.3503, 0.7007, 0.3567, 0.8674, 0.4102, 0.8616, 0.3985, 0.8795, 0.3853, 0.8874, 0.3955, 0.9266, 0.3309, 0.9148, 0.3271, 0.9189, 0.3041, 0.9312, 0.3053, 0.6865, 0.307, 0.6987, 0.3056, 0.7031, 0.3286, 0.6914, 0.3326, 0.82, 0.1604, 0.8189, 0.1737, 0.7972, 0.1738, 0.7959, 0.1606, 0.7, 0.2311, 0.7108, 0.2373, 0.7027, 0.259, 0.6909, 0.2553, 0.7738, 0.4208, 0.7773, 0.4081, 0.7986, 0.4125, 0.7975, 0.4258, 0.7132, 0.2093, 0.7228, 0.2176, 0.7108, 0.2373, 0.7, 0.2311, 0.9033, 0.2079, 0.8938, 0.2164, 0.8784, 0.1999, 0.8861, 0.1896, 0.7007, 0.3567, 0.7115, 0.3503, 0.7237, 0.3698, 0.7142, 0.3783, 0.8874, 0.3955, 0.8795, 0.3853, 0.8947, 0.3685, 0.9043, 0.3769, 0.7723, 0.1659, 0.7759, 0.1786, 0.756, 0.1877, 0.7501, 0.176, 0.7314, 0.3966, 0.6353, 0.4942, 0.6287, 0.4883, 0.6253, 0.4839, 0.7142, 0.3783, 0.8861, 0.1896, 0.9822, 0.09201, 0.9889, 0.09792, 0.9922, 0.1023, 0.9033, 0.2079, 0.9043, 0.3769, 0.9943, 0.4811, 0.9889, 0.4883, 0.9848, 0.4919, 0.8874, 0.3955, 0.7132, 0.2093, 0.6232, 0.1051, 0.6287, 0.09792, 0.6327, 0.09431, 0.7302, 0.1907, 0.9454, 0.5146, 0.9028, 0.5393, 0.8567, 0.5544, 0.8088, 0.5595, 0.7608, 0.5544, 0.7147, 0.5393, 0.6722, 0.5146, 0.6418, 0.4876, 0.7314, 0.3966, 0.7515, 0.411, 0.7738, 0.4208, 0.7975, 0.4258, 0.8216, 0.4256, 0.8452, 0.4203, 0.8674, 0.4102, 0.8874, 0.3955, 0.9782, 0.4854, 0.5629, 0.7314, 0.5875, 0.7314, 0.5875, 0.7882, 0.5629, 0.7882, 0.4448, 0.7389, 0.4694, 0.7338, 0.4694, 0.791, 0.4536, 0.7909, 0.4536, 0.7816, 0.4448, 0.7813, 0.4448, 0.8424, 0.4202, 0.8474, 0.4202, 0.7902, 0.436, 0.7903, 0.436, 0.7996, 0.4448, 0.7999, 0.06513, 0.9122, 0.0446, 0.9268, 0.01991, 0.876, 0.04269, 0.8659, 0.5816, 0.3951, 0.5589, 0.4053, 0.5435, 0.3503, 0.5676, 0.3451, 0.9454, 0.5146, 0.959, 0.5368, 0.9123, 0.5639, 0.9028, 0.5393, 0.02962, 0.7119, 0.005542, 0.7065, 0.02126, 0.6517, 0.04392, 0.662, 0.5676, 0.3451, 0.5435, 0.3503, 0.5383, 0.2931, 0.5629, 0.2931, 0.8088, 0.02664, 0.8088, 0.0, 0.8615, 0.005632, 0.8567, 0.03176, 0.7608, 0.5544, 0.756, 0.5806, 0.7053, 0.5639, 0.7147, 0.5393, 0.5816, 0.1911, 0.5589, 0.1809, 0.5839, 0.1303, 0.6043, 0.1451, 0.6043, 0.1451, 0.5839, 0.1303, 0.6175, 0.08584, 0.6287, 0.09792, 0.6232, 0.1051, 0.6293, 0.1121, 0.7147, 0.04693, 0.7053, 0.02231, 0.756, 0.005632, 0.7608, 0.03176, 0.6043, 0.4411, 0.5839, 0.4559, 0.5589, 0.4053, 0.5816, 0.3951, 0.02459, 0.7639, 0.0, 0.7637, 0.005542, 0.7065, 0.02962, 0.7119, 0.7608, 0.03176, 0.756, 0.005632, 0.8088, 0.0, 0.8088, 0.02664, 0.8088, 0.5595, 0.8088, 0.5862, 0.756, 0.5806, 0.7608, 0.5544, 0.9028, 0.04693, 0.9123, 0.02231, 0.959, 0.0494, 0.9454, 0.07155, 0.5676, 0.2411, 0.5435, 0.2359, 0.5589, 0.1809, 0.5816, 0.1911, 0.9454, 0.07155, 0.959, 0.0494, 1.0, 0.08584, 0.9889, 0.09792, 0.9822, 0.09201, 0.9757, 0.09858, 0.6722, 0.07155, 0.6585, 0.0494, 0.7053, 0.02231, 0.7147, 0.04693, 0.04269, 0.8659, 0.01991, 0.876, 0.004851, 0.8209, 0.029, 0.8159, 0.9028, 0.5393, 0.9123, 0.5639, 0.8615, 0.5806, 0.8567, 0.5544, 0.029, 0.8159, 0.004851, 0.8209, 0.0, 0.7637, 0.02459, 0.7639, 0.04392, 0.662, 0.02126, 0.6517, 0.04656, 0.6012, 0.06692, 0.6161, 0.8567, 0.03176, 0.8615, 0.005632, 0.9123, 0.02231, 0.9028, 0.04693, 0.5629, 0.2931, 0.5383, 0.2931, 0.5435, 0.2359, 0.5676, 0.2411, 0.8567, 0.5544, 0.8615, 0.5806, 0.8088, 0.5862, 0.8088, 0.5595, 0.7147, 0.5393, 0.7053, 0.5639, 0.6585, 0.5368, 0.6722, 0.5146, 0.01034, 0.3768, 0.0, 0.3204, 2.931e-08, 0.263, 0.01034, 0.2066, 0.03063, 0.1535, 0.06009, 0.1057, 0.09758, 0.06512, 0.1417, 0.0332, 0.1906, 0.01121, 0.2426, 0.0, 0.2957, 0.0, 0.3477, 0.01121, 0.3966, 0.0332, 0.4407, 0.06512, 0.4782, 0.1057, 0.5077, 0.1535, 0.528, 0.2066, 0.5383, 0.263, 0.5383, 0.3204, 0.528, 0.3768, 0.5077, 0.4298, 0.4782, 0.4776, 0.4407, 0.5182, 0.3966, 0.5502, 0.3477, 0.5722, 0.2957, 0.5834, 0.2426, 0.5834, 0.1906, 0.5722, 0.1417, 0.5502, 0.09758, 0.5182, 0.06009, 0.4776, 0.03063, 0.4298, 0.4202, 0.7902, 0.3956, 0.7902, 0.3956, 0.7331, 0.4202, 0.7331, 0.5629, 0.9014, 0.5875, 0.9014, 0.5875, 0.9536, 0.5629, 0.9536, 0.6121, 0.8426, 0.6367, 0.8426, 0.6367, 0.8988, 0.6121, 0.8988, 0.4694, 0.903, 0.494, 0.903, 0.494, 0.9536, 0.4694, 0.9536, 0.5629, 0.9536, 0.5875, 0.9536, 0.5875, 1.0, 0.5629, 1.0, 0.4694, 0.6787, 0.494, 0.6787, 0.494, 0.7338, 0.4694, 0.7338, 0.6121, 0.5862, 0.6367, 0.5862, 0.6367, 0.6272, 0.6121, 0.6272, 0.4694, 0.9536, 0.494, 0.9536, 0.494, 0.9979, 0.4694, 0.9979, 0.5629, 0.6284, 0.5875, 0.6284, 0.5875, 0.6775, 0.5629, 0.6775, 0.4202, 0.9025, 0.3956, 0.9025, 0.3956, 0.8474, 0.4202, 0.8474, 0.4694, 0.7338, 0.494, 0.7338, 0.494, 0.791, 0.4694, 0.791, 0.4202, 0.8474, 0.3956, 0.8474, 0.3956, 0.7902, 0.4202, 0.7902, 0.5629, 0.8456, 0.5875, 0.8456, 0.5875, 0.9014, 0.5629, 0.9014, 0.6121, 0.7851, 0.6367, 0.7851, 0.6367, 0.8426, 0.6121, 0.8426, 0.4694, 0.8481, 0.494, 0.8481, 0.494, 0.903, 0.4694, 0.903, 0.4202, 0.6782, 0.3956, 0.6782, 0.3956, 0.6276, 0.4202, 0.6276, 0.4694, 0.6279, 0.494, 0.6279, 0.494, 0.6787, 0.4694, 0.6787, 0.5629, 0.5862, 0.5875, 0.5862, 0.5875, 0.6284, 0.5629, 0.6284, 0.4202, 0.6276, 0.3956, 0.6276, 0.3956, 0.5834, 0.4202, 0.5834, 0.6121, 0.6753, 0.6367, 0.6753, 0.6367, 0.7286, 0.6121, 0.7286, 0.4202, 0.9533, 0.3956, 0.9533, 0.3956, 0.9025, 0.4202, 0.9025, 0.5629, 0.7882, 0.5875, 0.7882, 0.5875, 0.8456, 0.5629, 0.8456, 0.6121, 0.7286, 0.6367, 0.7286, 0.6367, 0.7851, 0.6121, 0.7851, 0.6121, 0.8988, 0.6367, 0.8988, 0.6367, 0.9516, 0.6121, 0.9516, 0.4202, 0.7331, 0.3956, 0.7331, 0.3956, 0.6782, 0.4202, 0.6782, 0.4694, 0.791, 0.494, 0.791, 0.494, 0.8481, 0.4694, 0.8481, 0.4694, 0.5834, 0.494, 0.5834, 0.494, 0.6279, 0.4694, 0.6279, 0.6121, 0.9516, 0.6367, 0.9516, 0.6367, 0.9991, 0.6121, 0.9991, 0.6121, 0.6272, 0.6367, 0.6272, 0.6367, 0.6753, 0.6121, 0.6753, 0.4202, 0.9979, 0.3956, 0.9979, 0.3956, 0.9533, 0.4202, 0.9533, 0.5629, 0.6775, 0.5875, 0.6775, 0.5875, 0.7314, 0.5629, 0.7314, 0.5028, 0.7148, 0.5116, 0.7148, 0.5116, 0.7352, 0.5028, 0.7352, 0.5028, 0.5834, 0.5116, 0.5834, 0.5116, 0.602, 0.5028, 0.602, 0.5028, 0.6222, 0.494, 0.6222, 0.494, 0.6015, 0.5028, 0.6015, 0.5382, 0.7464, 0.5293, 0.7464, 0.5293, 0.7262, 0.5382, 0.7262, 0.5382, 0.7945, 0.5293, 0.7945, 0.5293, 0.7695, 0.5382, 0.7695, 0.5116, 0.6246, 0.5205, 0.6246, 0.5205, 0.6476, 0.5116, 0.6476, 0.5028, 0.6926, 0.5116, 0.6926, 0.5116, 0.7148, 0.5028, 0.7148, 0.5116, 0.6476, 0.5205, 0.6476, 0.5205, 0.6711, 0.5116, 0.6711, 0.7162, 0.7477, 0.7073, 0.7477, 0.7073, 0.726, 0.7162, 0.726, 0.5875, 0.7936, 0.5963, 0.7923, 0.5963, 0.7866, 0.6121, 0.7851, 0.6121, 0.8426, 0.5875, 0.8397, 0.5293, 0.6879, 0.5205, 0.6879, 0.5205, 0.6644, 0.5293, 0.6644, 0.5382, 0.7695, 0.5293, 0.7695, 0.5293, 0.7464, 0.5382, 0.7464, 0.5293, 0.5834, 0.5382, 0.5834, 0.5382, 0.7262, 0.5293, 0.7166, 0.6985, 0.6802, 0.7073, 0.6802, 0.7073, 0.6998, 0.6985, 0.6998, 0.5028, 0.6458, 0.5116, 0.6458, 0.5116, 0.6693, 0.5028, 0.6693, 0.9782, 0.4854, 0.9848, 0.4919, 0.9889, 0.4883, 1.0, 0.5003, 0.959, 0.5368, 0.9454, 0.5146, 0.7162, 0.7018, 0.7073, 0.7018, 0.7073, 0.6762, 0.7162, 0.6762, 0.5116, 0.6942, 0.5205, 0.6942, 0.5205, 0.7159, 0.5116, 0.7159, 0.6543, 0.5862, 0.6543, 0.7288, 0.6455, 0.7288, 0.6455, 0.5958, 0.5293, 0.7109, 0.5205, 0.7109, 0.5205, 0.6879, 0.5293, 0.6879, 0.7162, 0.6359, 0.725, 0.6359, 0.725, 0.6576, 0.7162, 0.6576, 0.5293, 0.6413, 0.5205, 0.6413, 0.5205, 0.6196, 0.5293, 0.6196, 0.6985, 0.7224, 0.7073, 0.7224, 0.7073, 0.7472, 0.6985, 0.7472, 0.5028, 0.6914, 0.494, 0.6914, 0.494, 0.668, 0.5028, 0.668, 0.5028, 0.6693, 0.5116, 0.6693, 0.5116, 0.6926, 0.5028, 0.6926, 0.725, 0.729, 0.7162, 0.729, 0.7162, 0.7034, 0.725, 0.7034, 0.5116, 0.5834, 0.5205, 0.5834, 0.5205, 0.6029, 0.5116, 0.6029, 0.5028, 0.6446, 0.494, 0.6446, 0.494, 0.6222, 0.5028, 0.6222, 0.5293, 0.6196, 0.5205, 0.6196, 0.5205, 0.6, 0.5293, 0.6, 0.5028, 0.602, 0.5116, 0.602, 0.5116, 0.6231, 0.5028, 0.6231, 0.5028, 0.668, 0.494, 0.668, 0.494, 0.6446, 0.5028, 0.6446, 0.09205, 0.5834, 0.1754, 0.6811, 0.162, 0.7028, 0.1528, 0.7269, 0.1481, 0.7525, 0.1481, 0.7787, 0.1528, 0.8043, 0.162, 0.8284, 0.1754, 0.8501, 0.0919, 0.948, 0.06513, 0.9122, 0.04269, 0.8659, 0.029, 0.8159, 0.02459, 0.7639, 0.02962, 0.7119, 0.04392, 0.662, 0.06692, 0.6161, 0.9757, 0.09858, 0.8861, 0.1896, 0.866, 0.1752, 0.8437, 0.1654, 0.82, 0.1604, 0.7959, 0.1606, 0.7723, 0.1659, 0.7501, 0.176, 0.7302, 0.1907, 0.6393, 0.1008, 0.6722, 0.07155, 0.7147, 0.04693, 0.7608, 0.03176, 0.8088, 0.02664, 0.8567, 0.03176, 0.9028, 0.04693, 0.9454, 0.07155, 0.6293, 0.1121, 0.7132, 0.2093, 0.7, 0.2311, 0.6909, 0.2553, 0.6863, 0.2809, 0.6865, 0.307, 0.6914, 0.3326, 0.7007, 0.3567, 0.7142, 0.3783, 0.6313, 0.4768, 0.6043, 0.4411, 0.5816, 0.3951, 0.5676, 0.3451, 0.5629, 0.2931, 0.5676, 0.2411, 0.5816, 0.1911, 0.6043, 0.1451, 0.3914, 0.6679, 0.3956, 0.6909, 0.3956, 0.7144, 0.3914, 0.7375, 0.3831, 0.7592, 0.3711, 0.7788, 0.3557, 0.7954, 0.3377, 0.8084, 0.3176, 0.8174, 0.2964, 0.822, 0.2747, 0.822, 0.2534, 0.8174, 0.2334, 0.8084, 0.2153, 0.7954, 0.2, 0.7788, 0.188, 0.7592, 0.1797, 0.7375, 0.1754, 0.7144, 0.1754, 0.6909, 0.1797, 0.6679, 0.188, 0.6462, 0.2, 0.6266, 0.2153, 0.61, 0.2334, 0.5969, 0.2534, 0.5879, 0.2747, 0.5834, 0.2964, 0.5834, 0.3176, 0.5879, 0.3377, 0.5969, 0.3557, 0.61, 0.3711, 0.6266, 0.3831, 0.6462, 0.7073, 0.6122, 0.6985, 0.6122, 0.6985, 0.5862, 0.7073, 0.5862, 0.5116, 0.6029, 0.5205, 0.6029, 0.5205, 0.6246, 0.5116, 0.6246, 0.5028, 0.7139, 0.494, 0.7139, 0.494, 0.6914, 0.5028, 0.6914, 0.5028, 0.7352, 0.5116, 0.7352, 0.5116, 0.7528, 0.5028, 0.7528, 0.5028, 0.6231, 0.5116, 0.6231, 0.5116, 0.6458, 0.5028, 0.6458, 0.6632, 0.7288, 0.6632, 0.5862, 0.672, 0.5862, 0.672, 0.7192, 0.6632, 0.5862, 0.6632, 0.7288, 0.6543, 0.7288, 0.6543, 0.5958, 0.6808, 0.5862, 0.6897, 0.5862, 0.6897, 0.7284, 0.6808, 0.7188, 0.725, 0.5862, 0.7338, 0.5862, 0.7338, 0.6114, 0.725, 0.6114, 0.6985, 0.7472, 0.7073, 0.7472, 0.7073, 0.773, 0.6985, 0.773, 0.6367, 0.5862, 0.6455, 0.5862, 0.6455, 0.729, 0.6367, 0.7194, 0.5116, 0.6711, 0.5205, 0.6711, 0.5205, 0.6942, 0.5116, 0.6942, 0.725, 0.6793, 0.7162, 0.6793, 0.7162, 0.6576, 0.725, 0.6576, 0.5293, 0.6, 0.5205, 0.6, 0.5205, 0.5834, 0.5293, 0.5834, 0.5293, 0.6644, 0.5205, 0.6644, 0.5205, 0.6413, 0.5293, 0.6413, 0.5116, 0.7159, 0.5205, 0.7159, 0.5205, 0.7355, 0.5116, 0.7355, 0.5028, 0.7347, 0.494, 0.7347, 0.494, 0.7139, 0.5028, 0.7139, 0.7162, 0.726, 0.7073, 0.726, 0.7073, 0.7018, 0.7162, 0.7018, 0.7162, 0.5862, 0.725, 0.5862, 0.725, 0.6118, 0.7162, 0.6118, 0.5293, 0.7326, 0.5205, 0.7326, 0.5205, 0.7109, 0.5293, 0.7109, 0.5293, 0.7521, 0.5205, 0.7521, 0.5205, 0.7326, 0.5293, 0.7326, 0.7073, 0.6802, 0.6985, 0.6802, 0.6985, 0.6601, 0.7073, 0.6601, 0.7073, 0.6601, 0.6985, 0.6601, 0.6985, 0.6371, 0.7073, 0.6371, 0.672, 0.7287, 0.672, 0.5862, 0.6808, 0.5862, 0.6808, 0.7191, 0.7073, 0.6264, 0.7162, 0.6264, 0.7162, 0.6506, 0.7073, 0.6506, 0.7073, 0.5862, 0.7162, 0.5862, 0.7162, 0.6047, 0.7073, 0.6047, 0.725, 0.6349, 0.7338, 0.6349, 0.7338, 0.6556, 0.725, 0.6556, 0.725, 0.6114, 0.7338, 0.6114, 0.7338, 0.6349, 0.725, 0.6349, 0.5383, 0.7958, 0.5471, 0.7948, 0.5471, 0.7892, 0.5629, 0.7882, 0.5629, 0.8456, 0.5383, 0.8419, 0.7073, 0.6506, 0.7162, 0.6506, 0.7162, 0.6762, 0.7073, 0.6762, 0.7162, 0.6118, 0.725, 0.6118, 0.725, 0.6359, 0.7162, 0.6359, 0.6897, 0.5862, 0.6985, 0.5862, 0.6985, 0.7279, 0.6897, 0.7183, 0.5116, 0.7355, 0.5205, 0.7355, 0.5205, 0.7522, 0.5116, 0.7522, 0.6985, 0.6998, 0.7073, 0.6998, 0.7073, 0.7224, 0.6985, 0.7224, 0.7073, 0.6047, 0.7162, 0.6047, 0.7162, 0.6264, 0.7073, 0.6264, 0.5028, 0.6015, 0.494, 0.6015, 0.494, 0.5834, 0.5028, 0.5834, 0.5028, 0.7529, 0.494, 0.7529, 0.494, 0.7347, 0.5028, 0.7347, 0.7073, 0.6371, 0.6985, 0.6371, 0.6985, 0.6122, 0.7073, 0.6122, 0.6313, 0.4768, 0.6253, 0.4839, 0.6287, 0.4883, 0.6175, 0.5003, 0.5839, 0.4559, 0.6043, 0.4411, 0.7162, 0.7663, 0.7073, 0.7663, 0.7073, 0.7477, 0.7162, 0.7477, 0.725, 0.7034, 0.7162, 0.7034, 0.7162, 0.6793, 0.725, 0.6793])
me_circle_001.materials.append(mat_material_001)
me_circle_001.use_remesh_preserve_volume = False
me_circle_001.use_remesh_preserve_attributes = False
me_circle_001.use_mirror_vertex_groups = False
me_circle_001.update()
me_circle = bpy.data.meshes.new('Circle')
me_circle.from_pydata([], [], [])
me_circle.use_remesh_preserve_volume = False
me_circle.use_remesh_preserve_attributes = False
me_circle.use_mirror_vertex_groups = False
me_circle.update()
arm_armature = bpy.data.armatures.new('Armature')  # bones are not reproduced

# ---- objects
ob_circle_002 = bpy.data.objects.new('Circle.002', me_circle_002)
ob_armature = bpy.data.objects.new('Armature', arm_armature)
ob_circle_001 = bpy.data.objects.new('Circle.001', me_circle_001)
ob_circle = bpy.data.objects.new('Circle', me_circle)
ob_lamp = bpy.data.objects.new('Lamp', light_lamp)
ob_camera = bpy.data.objects.new('Camera', cam_camera)

# ---- transforms, parenting, visibility, modifiers, constraints
ob_circle_002.location = (-1.148e-07, 3.116e-07, -0.35)
ob_circle_002.lineart.crease_threshold = 0.0
_m = ob_circle_002.modifiers.new('EdgeSplit', 'EDGE_SPLIT')
ob_armature.parent = ob_circle_002
ob_armature.matrix_parent_inverse = Matrix(((1.0, 0.0, 0.0, 1.148e-07), (0.0, 1.0, 0.0, -3.116e-07), (0.0, 0.0, 1.0, 0.35), (0.0, 0.0, 0.0, 1.0)))
ob_armature.location = (-1.148e-07, 3.116e-07, -0.34)
ob_armature.rotation_euler = (1.571, -0.0, 0.0)
ob_armature.scale = (0.1313, 0.1313, 0.1313)
ob_armature.lineart.crease_threshold = 0.0
ob_circle_001.parent = ob_armature
ob_circle_001.matrix_parent_inverse = Matrix(((7.615, 0.0, 0.0, 8.742e-07), (0.0, -1.241e-06, 7.615, -0.6193), (0.0, -7.615, -1.241e-06, 2.311e-06), (0.0, 0.0, 0.0, 1.0)))
ob_circle_001.location = (0.0, 0.0, 0.0)
ob_circle_001.lineart.crease_threshold = 0.0
_m = ob_circle_001.modifiers.new('EdgeSplit', 'EDGE_SPLIT')
ob_circle.location = (0.0, 0.0, 0.0)
ob_circle.lineart.crease_threshold = 0.0
ob_lamp.location = (4.076, 1.005, 5.904)
ob_lamp.rotation_euler = (0.6503, 0.05522, 1.866)
ob_lamp.lock_rotations_4d = False
ob_lamp.empty_display_type = 'ARROWS'
ob_lamp.color = (0.0, 0.0, 0.0, 0.0)
ob_lamp.lineart.crease_threshold = 0.0
ob_camera.location = (7.481, -6.508, 5.344)
ob_camera.rotation_euler = (1.109, 0.0, 0.8149)
ob_camera.lock_rotations_4d = False
ob_camera.empty_display_type = 'ARROWS'
ob_camera.color = (0.0, 0.0, 0.0, 0.0)
ob_camera.display_type = 'WIRE'
ob_camera.lineart.crease_threshold = 0.0

# ---- collection membership
col_collection_1.objects.link(ob_circle_002)
col_collection_1.objects.link(ob_armature)
col_collection_1.objects.link(ob_circle_001)
col_collection_1.objects.link(ob_circle)
col_collection_1.objects.link(ob_lamp)
col_collection_1.objects.link(ob_camera)

# ---- scene / render settings (as saved in the file)
scene.camera = ob_camera
scene.frame_start = 1; scene.frame_end = 15; scene.frame_set(5)
scene.render.engine = 'CYCLES'
scene.render.resolution_percentage = 50
scene.render.dither_intensity = 0.0
scene.cycles.use_denoising = False
scene.cycles.samples = 128
scene.cycles.sampling_pattern = 'TABULATED_SOBOL'
scene.cycles.use_adaptive_sampling = False
scene.cycles.use_light_tree = False
scene.cycles.blur_glossy = 0.0
scene.cycles.sample_clamp_indirect = 0.0
scene.view_settings.view_transform = 'Standard'
bpy.context.view_layer.update()
